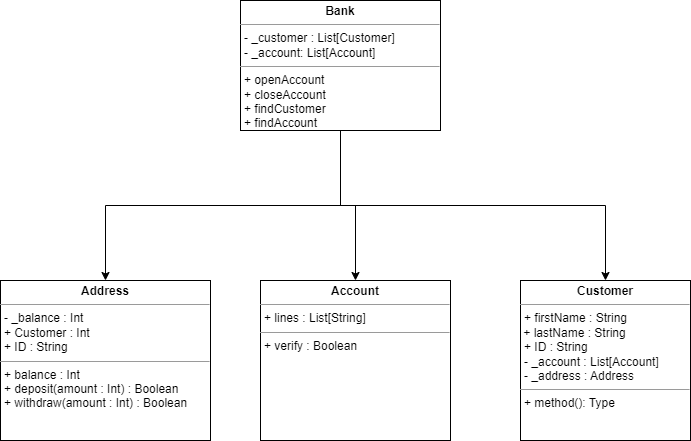

The diagram above was exported from draw.io. Its source (the exported page's mxGraphModel, read from the mxfile embedded in the PNG):
<mxGraphModel dx="1050" dy="483" grid="1" gridSize="10" guides="1" tooltips="1" connect="1" arrows="1" fold="1" page="1" pageScale="1" pageWidth="850" pageHeight="1100" background="#ffffff" math="0" shadow="0">
  <root>
    <mxCell id="0" />
    <mxCell id="1" parent="0" />
    <mxCell id="TyfAGxPqdbb3BLZPfGLZ-8" style="edgeStyle=orthogonalEdgeStyle;rounded=0;orthogonalLoop=1;jettySize=auto;html=1;exitX=0.5;exitY=1;exitDx=0;exitDy=0;entryX=0.5;entryY=0;entryDx=0;entryDy=0;" edge="1" parent="1" source="TyfAGxPqdbb3BLZPfGLZ-1" target="TyfAGxPqdbb3BLZPfGLZ-4">
      <mxGeometry relative="1" as="geometry" />
    </mxCell>
    <mxCell id="TyfAGxPqdbb3BLZPfGLZ-10" style="edgeStyle=orthogonalEdgeStyle;rounded=0;orthogonalLoop=1;jettySize=auto;html=1;exitX=0.5;exitY=1;exitDx=0;exitDy=0;entryX=0.5;entryY=0;entryDx=0;entryDy=0;" edge="1" parent="1" source="TyfAGxPqdbb3BLZPfGLZ-1" target="TyfAGxPqdbb3BLZPfGLZ-3">
      <mxGeometry relative="1" as="geometry" />
    </mxCell>
    <mxCell id="TyfAGxPqdbb3BLZPfGLZ-11" style="edgeStyle=orthogonalEdgeStyle;rounded=0;orthogonalLoop=1;jettySize=auto;html=1;exitX=0.5;exitY=1;exitDx=0;exitDy=0;entryX=0.5;entryY=0;entryDx=0;entryDy=0;" edge="1" parent="1" source="TyfAGxPqdbb3BLZPfGLZ-1" target="TyfAGxPqdbb3BLZPfGLZ-2">
      <mxGeometry relative="1" as="geometry" />
    </mxCell>
    <mxCell id="TyfAGxPqdbb3BLZPfGLZ-1" value="&lt;p style=&quot;margin:0px;margin-top:4px;text-align:center;&quot;&gt;&lt;b&gt;Bank&lt;/b&gt;&lt;/p&gt;&lt;hr size=&quot;1&quot;&gt;&lt;p style=&quot;margin:0px;margin-left:4px;&quot;&gt;- _customer : List[Customer]&lt;/p&gt;&lt;p style=&quot;margin:0px;margin-left:4px;&quot;&gt;- _account: List[Account]&lt;br&gt;&lt;/p&gt;&lt;hr size=&quot;1&quot;&gt;&lt;p style=&quot;margin:0px;margin-left:4px;&quot;&gt;+ openAccount&lt;/p&gt;&lt;p style=&quot;margin:0px;margin-left:4px;&quot;&gt;+ closeAccount&lt;/p&gt;&lt;p style=&quot;margin:0px;margin-left:4px;&quot;&gt;+ findCustomer&lt;/p&gt;&lt;p style=&quot;margin:0px;margin-left:4px;&quot;&gt;+ findAccount&lt;/p&gt;" style="verticalAlign=top;align=left;overflow=fill;fontSize=12;fontFamily=Helvetica;html=1;whiteSpace=wrap;" vertex="1" parent="1">
      <mxGeometry x="310" y="70" width="200" height="130" as="geometry" />
    </mxCell>
    <mxCell id="TyfAGxPqdbb3BLZPfGLZ-2" value="&lt;p style=&quot;margin:0px;margin-top:4px;text-align:center;&quot;&gt;&lt;b&gt;Customer&lt;/b&gt;&lt;/p&gt;&lt;hr size=&quot;1&quot;&gt;&lt;p style=&quot;margin:0px;margin-left:4px;&quot;&gt;+ firstName : String&lt;/p&gt;&amp;nbsp;+ lastName : String&lt;p style=&quot;margin:0px;margin-left:4px;&quot;&gt;+ ID : String&lt;br&gt;&lt;/p&gt;&lt;p style=&quot;margin:0px;margin-left:4px;&quot;&gt;- _account : List[Account]&lt;/p&gt;&lt;p style=&quot;margin:0px;margin-left:4px;&quot;&gt;- _address : Address&lt;/p&gt;&lt;hr size=&quot;1&quot;&gt;&lt;p style=&quot;margin:0px;margin-left:4px;&quot;&gt;+ method(): Type&lt;/p&gt;" style="verticalAlign=top;align=left;overflow=fill;fontSize=12;fontFamily=Helvetica;html=1;whiteSpace=wrap;" vertex="1" parent="1">
      <mxGeometry x="590" y="350" width="170" height="160" as="geometry" />
    </mxCell>
    <mxCell id="TyfAGxPqdbb3BLZPfGLZ-3" value="&lt;p style=&quot;margin:0px;margin-top:4px;text-align:center;&quot;&gt;&lt;b&gt;Account&lt;/b&gt;&lt;/p&gt;&lt;hr size=&quot;1&quot;&gt;&lt;p style=&quot;margin:0px;margin-left:4px;&quot;&gt;+ lines : List[String]&lt;/p&gt;&lt;hr size=&quot;1&quot;&gt;&lt;p style=&quot;margin:0px;margin-left:4px;&quot;&gt;+ verify : Boolean&lt;/p&gt;" style="verticalAlign=top;align=left;overflow=fill;fontSize=12;fontFamily=Helvetica;html=1;whiteSpace=wrap;" vertex="1" parent="1">
      <mxGeometry x="330" y="350" width="190" height="160" as="geometry" />
    </mxCell>
    <mxCell id="TyfAGxPqdbb3BLZPfGLZ-4" value="&lt;p style=&quot;margin:0px;margin-top:4px;text-align:center;&quot;&gt;&lt;b&gt;Address&lt;/b&gt;&lt;/p&gt;&lt;hr size=&quot;1&quot;&gt;&lt;p style=&quot;margin:0px;margin-left:4px;&quot;&gt;- _balance : Int&amp;nbsp;&lt;/p&gt;&lt;p style=&quot;margin:0px;margin-left:4px;&quot;&gt;+ Customer : Int&lt;/p&gt;&lt;p style=&quot;margin:0px;margin-left:4px;&quot;&gt;+ ID : String&lt;/p&gt;&lt;hr size=&quot;1&quot;&gt;&lt;p style=&quot;margin:0px;margin-left:4px;&quot;&gt;+ balance : Int&lt;/p&gt;&lt;p style=&quot;margin:0px;margin-left:4px;&quot;&gt;+ deposit(amount : Int) : Boolean&lt;/p&gt;&lt;p style=&quot;margin:0px;margin-left:4px;&quot;&gt;+ withdraw(amount : Int) : Boolean&lt;/p&gt;" style="verticalAlign=top;align=left;overflow=fill;fontSize=12;fontFamily=Helvetica;html=1;whiteSpace=wrap;" vertex="1" parent="1">
      <mxGeometry x="70" y="350" width="210" height="160" as="geometry" />
    </mxCell>
  </root>
</mxGraphModel>